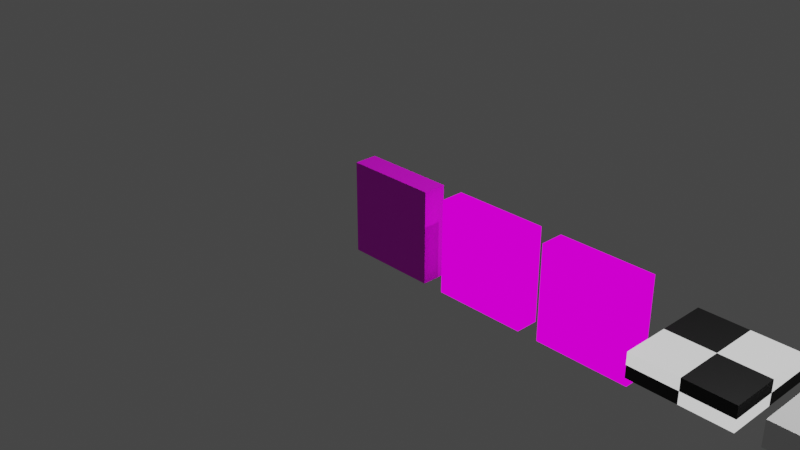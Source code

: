 # Source: Tile2.blend  (saved by Blender 2.80.75; exported with 4.5.12 LTS)
import bpy
from mathutils import Matrix  # noqa: F401  (used for matrix-valued properties, if any)

bpy.ops.wm.read_factory_settings(use_empty=True)
scene = bpy.context.scene
scene.name = 'Scene'

# ---- collections
col_collection = bpy.data.collections.new('Collection'); scene.collection.children.link(col_collection)

# ---- images (referenced by path relative to the original .blend; pixels are not part of the script)
import os
ASSET_DIR = os.environ.get("B2B_ASSET_DIR", "")  # directory of the original .blend (textures are referenced by path, not embedded)
HERE = os.path.dirname(os.path.abspath(__file__))  # packed textures are extracted next to this script under _unpacked/

def load_image(name, relpath, width, height, colorspace="sRGB"):
    """Load a texture the original file referenced (path relative to the .blend, or extracted next to this script)."""
    p = next((c for c in (os.path.join(HERE, relpath), os.path.join(ASSET_DIR, relpath)) if relpath and os.path.exists(c)), "")
    if p:
        img = bpy.data.images.load(p, check_existing=True)
        img.name = name
    else:  # same state as the original file: an image datablock whose file is absent (Cycles renders it pink)
        img = bpy.data.images.new(name, width, height)
        img.source = "FILE"
        img.filepath = "//" + (relpath or name)
    img.colorspace_settings.name = colorspace
    return img
img_tilealbedo_basic_png = load_image('TileAlbedo_Basic.png', 'TileAlbedo_Basic.png', 1024, 1024, 'sRGB')
img_albedo_2_basic_png_001 = load_image('Albedo_2_Basic.png.001', 'Albedo_2_Basic.png', 1024, 1024, 'sRGB')
img_albedo_3_basic = load_image('Albedo_3_Basic', '', 256, 256, 'sRGB')
img_victory_tile = load_image('Victory_Tile', 'Victory_Tile.png', 1024, 1024, 'sRGB')

# ---- materials (node trees are filled in below, after node groups)
mat_material_005 = bpy.data.materials.new('Material.005')
mat_material = bpy.data.materials.new('Material')
mat_material_001 = bpy.data.materials.new('Material.001')
mat_material_002 = bpy.data.materials.new('Material.002')

# ---- material node trees
mat_material_005.use_nodes = True; mat_material_005.node_tree.nodes.clear()
_N = mat_material_005.node_tree.nodes; _L = mat_material_005.node_tree.links
n0 = _N.new('ShaderNodeOutputMaterial'); n0.name = 'Material Output'; n0.location = (300, 300)
n1 = _N.new('ShaderNodeBsdfPrincipled'); n1.name = 'Principled BSDF'; n1.location = (10, 300)
n1.distribution = 'GGX'
n1.subsurface_method = 'BURLEY'
n1.inputs[3].default_value = 1.45
n1.inputs[27].default_value = (0.0, 0.0, 0.0, 1.0)
n1.inputs[28].default_value = 1.0
n2 = _N.new('ShaderNodeTexImage'); n2.name = 'Image Texture'; n2.location = (-280, 280)
n2.image = img_tilealbedo_basic_png
_L.new(n1.outputs[0], n0.inputs[0])
_L.new(n2.outputs[0], n1.inputs[0])
n0.is_active_output = True
mat_material.use_nodes = True; mat_material.node_tree.nodes.clear()
_N = mat_material.node_tree.nodes; _L = mat_material.node_tree.links
n0 = _N.new('ShaderNodeOutputMaterial'); n0.name = 'Material Output'; n0.location = (300, 300)
n1 = _N.new('ShaderNodeTexImage'); n1.name = 'Image Texture'; n1.location = (-418, 182)
n1.image = img_albedo_2_basic_png_001
n2 = _N.new('ShaderNodeBsdfPrincipled'); n2.name = 'Principled BSDF'; n2.location = (10, 300)
n2.distribution = 'GGX'
n2.subsurface_method = 'BURLEY'
n2.inputs[0].default_value = (0.0, 0.0, 0.0, 1.0)
n2.inputs[2].default_value = 1.0
n2.inputs[3].default_value = 1.45
n2.inputs[13].default_value = 0.0
n2.inputs[28].default_value = 1.0
_L.new(n2.outputs[0], n0.inputs[0])
_L.new(n1.outputs[0], n2.inputs[27])
n0.is_active_output = True
mat_material_001.use_nodes = True; mat_material_001.node_tree.nodes.clear()
_N = mat_material_001.node_tree.nodes; _L = mat_material_001.node_tree.links
n0 = _N.new('ShaderNodeOutputMaterial'); n0.name = 'Material Output'; n0.location = (300, 300)
n1 = _N.new('ShaderNodeBsdfPrincipled'); n1.name = 'Principled BSDF'; n1.location = (10, 300)
n1.distribution = 'GGX'
n1.subsurface_method = 'BURLEY'
n1.inputs[0].default_value = (0.0, 0.0, 0.0, 1.0)
n1.inputs[2].default_value = 1.0
n1.inputs[3].default_value = 1.45
n1.inputs[13].default_value = 0.0
n1.inputs[28].default_value = 1.0
n2 = _N.new('ShaderNodeTexImage'); n2.name = 'Image Texture'; n2.location = (-357, 175)
n2.image = img_albedo_3_basic
_L.new(n1.outputs[0], n0.inputs[0])
_L.new(n2.outputs[0], n1.inputs[27])
n0.is_active_output = True
mat_material_002.use_nodes = True; mat_material_002.node_tree.nodes.clear()
_N = mat_material_002.node_tree.nodes; _L = mat_material_002.node_tree.links
n0 = _N.new('ShaderNodeOutputMaterial'); n0.name = 'Material Output'; n0.location = (300, 300)
n1 = _N.new('ShaderNodeBsdfPrincipled'); n1.name = 'Principled BSDF'; n1.location = (10, 300)
n1.distribution = 'GGX'
n1.subsurface_method = 'BURLEY'
n1.inputs[0].default_value = (0.0, 0.0, 0.0, 1.0)
n1.inputs[3].default_value = 1.45
n1.inputs[28].default_value = 1.0
n2 = _N.new('ShaderNodeTexChecker'); n2.name = 'Checker Texture'; n2.location = (-370, 30)
n2.inputs[2].default_value = (0.0, 0.0, 0.0, 1.0)
n2.inputs[3].default_value = 2.0
n3 = _N.new('ShaderNodeTexImage'); n3.name = 'Image Texture'; n3.location = (-335, 317)
n3.image = img_victory_tile
_L.new(n1.outputs[0], n0.inputs[0])
_L.new(n2.outputs[0], n1.inputs[27])
n0.is_active_output = True

# ---- world
world_world = bpy.data.worlds.new('World'); scene.world = world_world
world_world.use_nodes = True; world_world.node_tree.nodes.clear()
_N = world_world.node_tree.nodes; _L = world_world.node_tree.links
n0 = _N.new('ShaderNodeOutputWorld'); n0.name = 'World Output'; n0.location = (300, 300)
n1 = _N.new('ShaderNodeBackground'); n1.name = 'Background'; n1.location = (10, 300)
n1.inputs[0].default_value = (0.05088, 0.05088, 0.05088, 1.0)
_L.new(n1.outputs[0], n0.inputs[0])
n0.is_active_output = True
world_world.color = (0.05088, 0.05088, 0.05088)
world_world.use_sun_shadow = False
world_world.sun_shadow_jitter_overblur = 0.0

# ---- cameras
cam_camera = bpy.data.cameras.new('Camera')
cam_camera.clip_end = 100.0
cam_camera.ortho_scale = 7.314

# ---- lights
light_light = bpy.data.lights.new('Light', 'POINT')
light_light.transmission_factor = 0.0
light_light.energy = 1000.0
light_light.shadow_soft_size = 0.1
light_light.shadow_maximum_resolution = 0.006
light_light.use_absolute_resolution = True

# ---- meshes
me_cube = bpy.data.meshes.new('Cube')
me_cube.from_pydata([(-0.5, 0.125, 0.5), (-0.5, -0.125, 0.5), (-0.5, 0.125, -0.5), (-0.5, -0.125, -0.5), (0.5, 0.125, 0.5), (0.5, -0.125, 0.5), (0.5, 0.125, -0.5), (0.5, -0.125, -0.5)], [], [(0, 4, 6, 2), (3, 2, 6, 7), (7, 6, 4, 5), (5, 1, 3, 7), (1, 0, 2, 3), (5, 4, 0, 1)])
_uv = me_cube.uv_layers.new(name='UVMap')
_uv.uv.foreach_set('vector', [0.8333, 0.8333, 0.1667, 0.8333, 0.1667, 0.1667, 0.8333, 0.1667, 0.8333, 0.0001, 0.8333, 0.1667, 0.1667, 0.1667, 0.1667, 9.998e-05, 9.998e-05, 0.1667, 0.1667, 0.1667, 0.1667, 0.8333, 9.998e-05, 0.8333, 0.1667, 0.8333, 0.1667, 0.1667, 0.8333, 0.1667, 0.8333, 0.8333, 0.9999, 0.8333, 0.8333, 0.8333, 0.8333, 0.1667, 0.9999, 0.1667, 0.1667, 0.9999, 0.1667, 0.8333, 0.8333, 0.8333, 0.8333, 0.9999])
me_cube.materials.append(mat_material_005)
me_cube.use_remesh_preserve_volume = False
me_cube.use_remesh_preserve_attributes = False
me_cube.use_mirror_vertex_groups = False
me_cube.update()
me_cube_001 = bpy.data.meshes.new('Cube.001')
me_cube_001.from_pydata([(1.733, -0.125, 0.5), (1.733, 0.125, 0.5), (1.733, -0.125, -0.5), (1.733, 0.125, -0.5), (0.733, -0.125, 0.5), (0.733, 0.125, 0.5), (0.733, -0.125, -0.5), (0.733, 0.125, -0.5)], [], [(0, 4, 6, 2), (3, 2, 6, 7), (7, 6, 4, 5), (5, 1, 3, 7), (1, 0, 2, 3), (5, 4, 0, 1)])
_uv = me_cube_001.uv_layers.new(name='UVMap')
_uv.uv.foreach_set('vector', [0.8333, 0.8333, 0.1667, 0.8333, 0.1667, 0.1667, 0.8333, 0.1667, 0.8333, 0.0001, 0.8333, 0.1667, 0.1667, 0.1667, 0.1667, 9.998e-05, 9.998e-05, 0.1667, 0.1667, 0.1667, 0.1667, 0.8333, 9.998e-05, 0.8333, 0.1667, 0.8333, 0.1667, 0.1667, 0.8333, 0.1667, 0.8333, 0.8333, 0.9999, 0.8333, 0.8333, 0.8333, 0.8333, 0.1667, 0.9999, 0.1667, 0.1667, 0.9999, 0.1667, 0.8333, 0.8333, 0.8333, 0.8333, 0.9999])
me_cube_001.materials.append(mat_material)
me_cube_001.use_remesh_preserve_volume = False
me_cube_001.use_remesh_preserve_attributes = False
me_cube_001.use_mirror_vertex_groups = False
me_cube_001.use_paint_bone_selection = False
me_cube_001.use_paint_mask = True
me_cube_001.update()
me_cube_002 = bpy.data.meshes.new('Cube.002')
me_cube_002.from_pydata([(2.956, -0.125, 0.5), (2.956, 0.125, 0.5), (2.956, -0.125, -0.5), (2.956, 0.125, -0.5), (1.956, -0.125, 0.5), (1.956, 0.125, 0.5), (1.956, -0.125, -0.5), (1.956, 0.125, -0.5)], [], [(0, 4, 6, 2), (3, 2, 6, 7), (7, 6, 4, 5), (5, 1, 3, 7), (1, 0, 2, 3), (5, 4, 0, 1)])
_uv = me_cube_002.uv_layers.new(name='UVMap')
_uv.uv.foreach_set('vector', [0.8333, 0.8333, 0.1667, 0.8333, 0.1667, 0.1667, 0.8333, 0.1667, 0.8333, 0.0001, 0.8333, 0.1667, 0.1667, 0.1667, 0.1667, 9.998e-05, 9.998e-05, 0.1667, 0.1667, 0.1667, 0.1667, 0.8333, 9.998e-05, 0.8333, 0.1667, 0.8333, 0.1667, 0.1667, 0.8333, 0.1667, 0.8333, 0.8333, 0.9999, 0.8333, 0.8333, 0.8333, 0.8333, 0.1667, 0.9999, 0.1667, 0.1667, 0.9999, 0.1667, 0.8333, 0.8333, 0.8333, 0.8333, 0.9999])
me_cube_002.materials.append(mat_material_001)
me_cube_002.use_remesh_preserve_volume = False
me_cube_002.use_remesh_preserve_attributes = False
me_cube_002.use_mirror_vertex_groups = False
me_cube_002.use_paint_bone_selection = False
me_cube_002.use_paint_mask = True
me_cube_002.update()
me_cube_003 = bpy.data.meshes.new('Cube.003')
me_cube_003.from_pydata([(4.174, 0.5, 0.125), (4.174, 0.5, -0.125), (4.174, -0.5, 0.125), (4.174, -0.5, -0.125), (3.174, 0.5, 0.125), (3.174, 0.5, -0.125), (3.174, -0.5, 0.125), (3.174, -0.5, -0.125)], [], [(0, 4, 6, 2), (3, 2, 6, 7), (7, 6, 4, 5), (5, 1, 3, 7), (1, 0, 2, 3), (5, 4, 0, 1)])
_uv = me_cube_003.uv_layers.new(name='UVMap')
_uv.uv.foreach_set('vector', [0.8333, 0.8333, 0.1667, 0.8333, 0.1667, 0.1667, 0.8333, 0.1667, 0.8333, 0.0001, 0.8333, 0.1667, 0.1667, 0.1667, 0.1667, 9.998e-05, 9.998e-05, 0.1667, 0.1667, 0.1667, 0.1667, 0.8333, 9.998e-05, 0.8333, 0.1667, 0.8333, 0.1667, 0.1667, 0.8333, 0.1667, 0.8333, 0.8333, 0.9999, 0.8333, 0.8333, 0.8333, 0.8333, 0.1667, 0.9999, 0.1667, 0.1667, 0.9999, 0.1667, 0.8333, 0.8333, 0.8333, 0.8333, 0.9999])
me_cube_003.materials.append(mat_material_002)
me_cube_003.use_remesh_preserve_volume = False
me_cube_003.use_remesh_preserve_attributes = False
me_cube_003.use_mirror_vertex_groups = False
me_cube_003.use_paint_bone_selection = False
me_cube_003.use_paint_mask = True
me_cube_003.update()
me_cube_004 = bpy.data.meshes.new('Cube.004')
me_cube_004.from_pydata([(5.399, 0.5, 0.125), (5.399, 0.5, -0.125), (5.399, -0.5, 0.125), (5.399, -0.5, -0.125), (4.399, 0.5, 0.125), (4.399, 0.5, -0.125), (4.399, -0.5, 0.125), (4.399, -0.5, -0.125)], [], [(0, 4, 6, 2), (3, 2, 6, 7), (7, 6, 4, 5), (5, 1, 3, 7), (1, 0, 2, 3), (5, 4, 0, 1)])
_uv = me_cube_004.uv_layers.new(name='UVMap')
_uv.uv.foreach_set('vector', [0.8333, 0.8333, 0.1667, 0.8333, 0.1667, 0.1667, 0.8333, 0.1667, 0.8333, 0.0001, 0.8333, 0.1667, 0.1667, 0.1667, 0.1667, 9.998e-05, 9.998e-05, 0.1667, 0.1667, 0.1667, 0.1667, 0.8333, 9.998e-05, 0.8333, 0.1667, 0.8333, 0.1667, 0.1667, 0.8333, 0.1667, 0.8333, 0.8333, 0.9999, 0.8333, 0.8333, 0.8333, 0.8333, 0.1667, 0.9999, 0.1667, 0.1667, 0.9999, 0.1667, 0.8333, 0.8333, 0.8333, 0.8333, 0.9999])
me_cube_004.use_remesh_preserve_volume = False
me_cube_004.use_remesh_preserve_attributes = False
me_cube_004.use_mirror_vertex_groups = False
me_cube_004.use_paint_bone_selection = False
me_cube_004.use_paint_mask = True
me_cube_004.update()

# ---- objects
ob_cube = bpy.data.objects.new('Cube', me_cube)
ob_light = bpy.data.objects.new('Light', light_light)
ob_camera = bpy.data.objects.new('Camera', cam_camera)
ob_cube_001 = bpy.data.objects.new('Cube.001', me_cube_001)
ob_cube_002 = bpy.data.objects.new('Cube.002', me_cube_002)
ob_cube_003 = bpy.data.objects.new('Cube.003', me_cube_003)
ob_cube_004 = bpy.data.objects.new('Cube.004', me_cube_004)

# ---- transforms, parenting, visibility, modifiers, constraints
ob_cube.location = (0.0, 0.0, 0.0)
ob_cube.lock_rotations_4d = False
ob_cube.empty_display_type = 'ARROWS'
ob_cube.lineart.crease_threshold = 0.0
ob_light.location = (4.076, 1.005, 5.904)
ob_light.rotation_euler = (0.6503, 0.05522, 1.866)
ob_light.lock_rotations_4d = False
ob_light.empty_display_type = 'ARROWS'
ob_light.color = (0.0, 0.0, 0.0, 0.0)
ob_light.lineart.crease_threshold = 0.0
ob_camera.location = (7.359, -6.926, 4.958)
ob_camera.rotation_euler = (1.109, 0.0, 0.8149)
ob_camera.lock_rotations_4d = False
ob_camera.empty_display_type = 'ARROWS'
ob_camera.color = (0.0, 0.0, 0.0, 0.0)
ob_camera.display_type = 'WIRE'
ob_camera.lineart.crease_threshold = 0.0
ob_cube_001.location = (0.0, 0.0, 0.0)
ob_cube_001.lock_rotations_4d = False
ob_cube_001.empty_display_type = 'ARROWS'
ob_cube_001.lineart.crease_threshold = 0.0
ob_cube_002.location = (0.0, 0.0, 0.0)
ob_cube_002.lock_rotations_4d = False
ob_cube_002.empty_display_type = 'ARROWS'
ob_cube_002.lineart.crease_threshold = 0.0
ob_cube_003.location = (0.0, 0.0, 0.0)
ob_cube_003.lock_rotations_4d = False
ob_cube_003.empty_display_type = 'ARROWS'
ob_cube_003.lineart.crease_threshold = 0.0
ob_cube_004.location = (0.0, 0.0, 0.0)
ob_cube_004.lock_rotations_4d = False
ob_cube_004.empty_display_type = 'ARROWS'
ob_cube_004.lineart.crease_threshold = 0.0

# ---- collection membership
col_collection.objects.link(ob_cube)
col_collection.objects.link(ob_light)
col_collection.objects.link(ob_camera)
col_collection.objects.link(ob_cube_001)
col_collection.objects.link(ob_cube_002)
col_collection.objects.link(ob_cube_003)
col_collection.objects.link(ob_cube_004)

# ---- scene / render settings (as saved in the file)
scene.camera = ob_camera
scene.frame_start = 1; scene.frame_end = 250; scene.frame_set(1)
scene.render.engine = 'CYCLES'
scene.cycles.use_denoising = False
scene.cycles.samples = 128
scene.cycles.sampling_pattern = 'TABULATED_SOBOL'
scene.cycles.use_adaptive_sampling = False
scene.cycles.use_light_tree = False
scene.cycles.bake_type = 'EMIT'
scene.view_settings.view_transform = 'Filmic'
bpy.context.view_layer.update()
